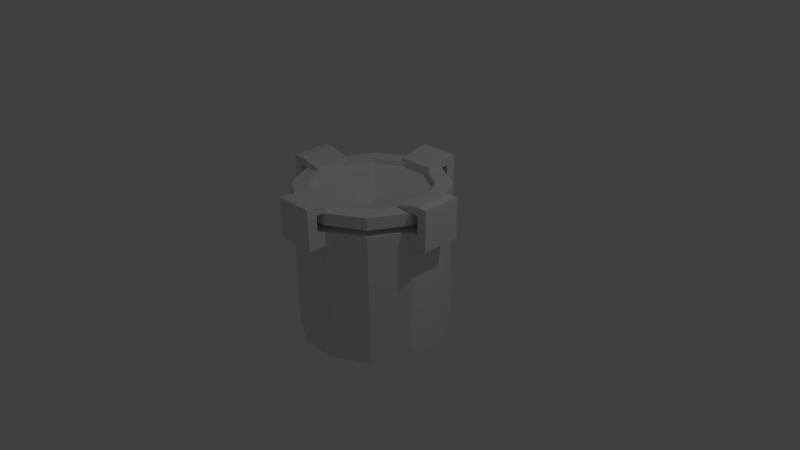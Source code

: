 # Source: Bowl.blend  (saved by Blender 2.72.0; exported with 4.5.12 LTS)
import bpy
from mathutils import Matrix  # noqa: F401  (used for matrix-valued properties, if any)

bpy.ops.wm.read_factory_settings(use_empty=True)
scene = bpy.context.scene
scene.name = 'Scene'

# ---- collections
col_collection_1 = bpy.data.collections.new('Collection 1'); scene.collection.children.link(col_collection_1)

# ---- world
world_world = bpy.data.worlds.new('World'); scene.world = world_world
world_world.color = (0.05088, 0.05088, 0.05088)
world_world.use_sun_shadow = False
world_world.sun_shadow_jitter_overblur = 0.0
world_world.cycles.sampling_method = 'MANUAL'
world_world.cycles.sample_map_resolution = 256

# ---- cameras
cam_camera = bpy.data.cameras.new('Camera')
cam_camera.clip_end = 100.0
cam_camera.lens = 35.0
cam_camera.sensor_width = 32.0
cam_camera.sensor_height = 18.0
cam_camera.ortho_scale = 7.314
cam_camera.dof.focus_distance = 0.0
cam_camera.dof.aperture_fstop = 128.0

# ---- lights
light_lamp = bpy.data.lights.new('Lamp', 'POINT')
light_lamp.transmission_factor = 0.0
light_lamp.cutoff_distance = 30.0
light_lamp.energy = 100.0
light_lamp.shadow_buffer_clip_start = 1.001
light_lamp.shadow_soft_size = 0.1
light_lamp.shadow_maximum_resolution = 0.006
light_lamp.use_absolute_resolution = True
light_lamp.cycles.use_multiple_importance_sampling = False

# ---- meshes
me_cylinder = bpy.data.meshes.new('Cylinder')
me_cylinder.from_pydata([(0.2588, 0.9659, -1.0), (0.2588, 0.9659, 1.0), (0.7071, 0.7071, -1.0), (0.7071, 0.7071, 1.0), (0.9659, 0.2588, -1.0), (0.9659, 0.2588, 1.0), (0.9659, -0.2588, -1.0), (0.9659, -0.2588, 1.0), (0.7071, -0.7071, -1.0), (0.7071, -0.7071, 1.0), (0.2588, -0.9659, -1.0), (0.2588, -0.9659, 1.0), (-0.2588, -0.9659, -1.0), (-0.2588, -0.9659, 1.0), (-0.7071, -0.7071, -1.0), (-0.7071, -0.7071, 1.0), (-0.9659, -0.2588, -1.0), (-0.9659, -0.2588, 1.0), (-0.9659, 0.2588, -1.0), (-0.9659, 0.2588, 1.0), (-0.7071, 0.7071, -1.0), (-0.7071, 0.7071, 1.0), (-0.2588, 0.9659, -1.0), (-0.2588, 0.9659, 1.0), (0.2029, 0.7572, 1.0), (0.5543, 0.5543, 1.0), (0.7572, 0.2029, 1.0), (0.7572, -0.2029, 1.0), (0.5543, -0.5543, 1.0), (0.2029, -0.7572, 1.0), (-0.2029, -0.7572, 1.0), (-0.5543, -0.5543, 1.0), (-0.7572, -0.2029, 1.0), (-0.7572, 0.2029, 1.0), (-0.5543, 0.5543, 1.0), (-0.2029, 0.7572, 1.0), (0.7071, 0.7071, 0.5748), (0.2588, 0.9659, 0.8414), (0.7071, 0.7071, 0.8414), (0.9659, 0.2588, 0.8414), (0.9659, -0.2588, 0.8414), (0.7071, -0.7071, 0.8414), (0.2588, -0.9659, 0.8414), (-0.2588, -0.9659, 0.8414), (-0.7071, -0.7071, 0.8414), (-0.9659, -0.2588, 0.8414), (-0.9659, 0.2588, 0.8414), (-0.7071, 0.7071, 0.8414), (-0.2588, 0.9659, 0.8414), (0.7071, 0.7071, 0.7518), (0.9659, 0.2588, 0.7518), (0.9659, -0.2588, 0.7518), (0.7071, -0.7071, 0.7518), (0.2588, -0.9659, 0.7518), (-0.2588, -0.9659, 0.7518), (-0.7071, -0.7071, 0.7518), (-0.9659, -0.2588, 0.7518), (-0.9659, 0.2588, 0.7518), (-0.7071, 0.7071, 0.7518), (-0.2588, 0.9659, 0.7518), (0.2588, 0.9659, 0.7518), (0.2058, 0.768, 0.7657), (0.2058, 0.768, 0.8274), (0.5622, 0.5622, 0.8274), (0.5622, 0.5622, 0.7657), (0.768, 0.2058, 0.8274), (0.768, 0.2058, 0.7657), (0.768, -0.2058, 0.8274), (0.768, -0.2058, 0.7657), (0.5622, -0.5622, 0.8274), (0.5622, -0.5622, 0.7657), (0.2058, -0.768, 0.8274), (0.2058, -0.768, 0.7657), (-0.2058, -0.768, 0.8274), (-0.2058, -0.768, 0.7657), (-0.5622, -0.5622, 0.8274), (-0.5622, -0.5622, 0.7657), (-0.768, -0.2058, 0.8274), (-0.768, -0.2058, 0.7657), (-0.768, 0.2058, 0.8274), (-0.768, 0.2058, 0.7657), (-0.5622, 0.5622, 0.8274), (-0.5622, 0.5622, 0.7657), (-0.2058, 0.768, 0.8274), (-0.2058, 0.768, 0.7657), (0.2029, 0.7572, 0.9287), (0.5543, 0.5543, 0.9287), (0.7572, 0.2029, 0.9287), (0.7572, -0.2029, 0.9287), (0.5543, -0.5543, 0.9287), (0.2029, -0.7572, 0.9287), (-0.2029, -0.7572, 0.9287), (-0.5543, -0.5543, 0.9287), (-0.7572, -0.2029, 0.9287), (-0.7572, 0.2029, 0.9287), (-0.5543, 0.5543, 0.9287), (-0.2029, 0.7572, 0.9287), (2.529e-07, -1.224e-07, 0.7356), (0.9659, 0.2588, 0.5748), (0.9659, -0.2588, 0.5748), (0.7071, -0.7071, 0.5748), (0.2588, -0.9659, 0.5748), (-0.2588, -0.9659, 0.5748), (-0.7071, -0.7071, 0.5748), (-0.9659, -0.2588, 0.5748), (-0.9659, 0.2588, 0.5748), (-0.7071, 0.7071, 0.5748), (-0.2588, 0.9659, 0.5748), (0.2588, 0.9659, 0.5748), (1.072, 0.2588, 0.5748), (1.072, 0.2588, 0.7518), (1.072, -0.2588, 0.7518), (1.072, -0.2588, 0.5748), (0.2588, -1.072, 0.5748), (0.2588, -1.072, 0.7518), (-0.2588, -1.072, 0.7518), (-0.2588, -1.072, 0.5748), (-1.072, -0.2588, 0.5748), (-1.072, -0.2588, 0.7518), (-1.072, 0.2588, 0.7518), (-1.072, 0.2588, 0.5748), (-0.2588, 1.072, 0.5748), (-0.2588, 1.072, 0.7518), (0.2588, 1.072, 0.7518), (0.2588, 1.072, 0.5748), (1.203, 0.2588, 0.5748), (1.203, 0.2588, 0.7518), (1.203, -0.2588, 0.7518), (1.203, -0.2588, 0.5748), (0.2588, -1.203, 0.5748), (0.2588, -1.203, 0.7518), (-0.2588, -1.203, 0.7518), (-0.2588, -1.203, 0.5748), (-1.203, -0.2588, 0.5748), (-1.203, -0.2588, 0.7518), (-1.203, 0.2588, 0.7518), (-1.203, 0.2588, 0.5748), (-0.2588, 1.203, 0.5748), (-0.2588, 1.203, 0.7518), (0.2588, 1.203, 0.7518), (0.2588, 1.203, 0.5748), (1.072, 0.2588, 0.9965), (1.072, -0.2588, 0.9965), (0.2588, -1.072, 0.9965), (-0.2588, -1.072, 0.9965), (-1.072, -0.2588, 0.9965), (-1.072, 0.2588, 0.9965), (-0.2588, 1.072, 0.9965), (0.2588, 1.072, 0.9965), (1.203, 0.2588, 0.9965), (1.203, -0.2588, 0.9965), (0.2588, -1.203, 0.9965), (-0.2588, -1.203, 0.9965), (-1.203, -0.2588, 0.9965), (-1.203, 0.2588, 0.9965), (-0.2588, 1.203, 0.9965), (0.2588, 1.203, 0.9965), (1.072, 0.2588, 1.108), (1.072, -0.2588, 1.108), (0.2588, -1.072, 1.108), (-0.2588, -1.072, 1.108), (-1.072, -0.2588, 1.108), (-1.072, 0.2588, 1.108), (-0.2588, 1.072, 1.108), (0.2588, 1.072, 1.108), (1.203, 0.2588, 1.108), (1.203, -0.2588, 1.108), (0.2588, -1.203, 1.108), (-0.2588, -1.203, 1.108), (-1.203, -0.2588, 1.108), (-1.203, 0.2588, 1.108), (-0.2588, 1.203, 1.108), (0.2588, 1.203, 1.108), (-0.7561, -0.251, 0.9972), (-0.7561, 0.251, 0.9972), (-0.7561, 0.251, 1.045), (-0.7561, -0.251, 1.045), (0.7561, 0.251, 0.9972), (0.7561, -0.251, 0.9972), (0.7561, -0.251, 1.045), (0.7561, 0.251, 1.045), (-0.251, 0.7561, 0.9972), (0.251, 0.7561, 0.9972), (0.251, 0.7561, 1.045), (-0.251, 0.7561, 1.045), (0.251, -0.7561, 0.9972), (-0.251, -0.7561, 0.9972), (-0.251, -0.7561, 1.045), (0.251, -0.7561, 1.045)], [], [(37, 1, 3, 38), (38, 3, 5, 39), (39, 5, 7, 40), (40, 7, 9, 41), (41, 9, 11, 42), (42, 11, 13, 43), (43, 13, 15, 44), (44, 15, 17, 45), (45, 17, 19, 46), (46, 19, 21, 47), (3, 1, 24, 25), (48, 23, 1, 37), (47, 21, 23, 48), (0, 2, 4, 6, 8, 10, 12, 14, 16, 18, 20, 22), (5, 3, 25, 26), (7, 5, 26, 27), (9, 7, 27, 28), (11, 9, 28, 29), (13, 11, 29, 30), (15, 13, 30, 31), (17, 15, 31, 32), (19, 17, 32, 33), (21, 19, 33, 34), (23, 21, 34, 35), (1, 23, 35, 24), (25, 24, 85, 86), (26, 25, 86, 87), (27, 26, 87, 88), (28, 27, 88, 89), (29, 28, 89, 90), (30, 29, 90, 91), (31, 30, 91, 92), (32, 31, 92, 93), (33, 32, 93, 94), (34, 33, 94, 95), (35, 34, 95, 96), (24, 35, 96, 85), (62, 37, 38, 63), (63, 38, 39, 65), (65, 39, 40, 67), (67, 40, 41, 69), (69, 41, 42, 71), (71, 42, 43, 73), (73, 43, 44, 75), (75, 44, 45, 77), (77, 45, 46, 79), (79, 46, 47, 81), (83, 48, 37, 62), (81, 47, 48, 83), (108, 60, 49, 36), (36, 49, 50, 98), (112, 128, 127, 111), (99, 51, 52, 100), (100, 52, 53, 101), (115, 131, 152, 144), (102, 54, 55, 103), (103, 55, 56, 104), (110, 126, 125, 109), (105, 57, 58, 106), (125, 126, 127, 128), (106, 58, 59, 107), (60, 61, 64, 49), (61, 62, 63, 64), (49, 64, 66, 50), (64, 63, 65, 66), (50, 66, 68, 51), (66, 65, 67, 68), (51, 68, 70, 52), (68, 67, 69, 70), (52, 70, 72, 53), (70, 69, 71, 72), (53, 72, 74, 54), (72, 71, 73, 74), (54, 74, 76, 55), (74, 73, 75, 76), (55, 76, 78, 56), (76, 75, 77, 78), (56, 78, 80, 57), (78, 77, 79, 80), (57, 80, 82, 58), (80, 79, 81, 82), (59, 84, 61, 60), (84, 83, 62, 61), (58, 82, 84, 59), (82, 81, 83, 84), (97, 94, 93), (88, 97, 89), (87, 97, 88), (97, 96, 95), (97, 93, 92), (97, 95, 94), (87, 86, 97), (97, 92, 91), (85, 96, 97), (89, 97, 90), (86, 85, 97), (90, 97, 91), (0, 108, 36, 2), (2, 36, 98, 4), (4, 98, 99, 6), (6, 99, 100, 8), (8, 100, 101, 10), (10, 101, 102, 12), (12, 102, 103, 14), (14, 103, 104, 16), (16, 104, 105, 18), (18, 105, 106, 20), (22, 107, 108, 0), (20, 106, 107, 22), (150, 149, 165, 166), (50, 110, 109, 98), (51, 111, 110, 50), (99, 112, 111, 51), (98, 109, 112, 99), (142, 150, 166, 158), (53, 114, 113, 101), (54, 115, 114, 53), (102, 116, 115, 54), (101, 113, 116, 102), (151, 143, 159, 167), (56, 118, 117, 104), (57, 119, 118, 56), (105, 120, 119, 57), (104, 117, 120, 105), (154, 153, 169, 170), (59, 122, 121, 107), (60, 123, 122, 59), (108, 124, 123, 60), (107, 121, 124, 108), (109, 125, 128, 112), (129, 130, 131, 132), (114, 130, 129, 113), (118, 119, 146, 145), (116, 132, 131, 115), (113, 129, 132, 116), (133, 134, 135, 136), (118, 134, 133, 117), (134, 118, 145, 153), (120, 136, 135, 119), (117, 133, 136, 120), (137, 138, 139, 140), (122, 138, 137, 121), (131, 130, 151, 152), (124, 140, 139, 123), (121, 137, 140, 124), (139, 138, 155, 156), (127, 126, 149, 150), (130, 114, 143, 151), (114, 115, 144, 143), (123, 139, 156, 148), (111, 127, 150, 142), (135, 134, 153, 154), (138, 122, 147, 155), (122, 123, 148, 147), (126, 110, 141, 149), (110, 111, 142, 141), (119, 135, 154, 146), (164, 172, 171, 163), (162, 170, 169, 161), (160, 168, 167, 159), (158, 166, 165, 157), (148, 156, 172, 164), (156, 155, 171, 172), (153, 145, 161, 169), (144, 152, 168, 160), (152, 151, 167, 168), (149, 141, 157, 165), (155, 147, 163, 171), (146, 154, 170, 162), (173, 174, 175, 176), (146, 174, 173, 145), (162, 175, 174, 146), (161, 176, 175, 162), (145, 173, 176, 161), (177, 178, 179, 180), (142, 178, 177, 141), (158, 179, 178, 142), (157, 180, 179, 158), (141, 177, 180, 157), (181, 182, 183, 184), (148, 182, 181, 147), (164, 183, 182, 148), (163, 184, 183, 164), (147, 181, 184, 163), (185, 186, 187, 188), (144, 186, 185, 143), (160, 187, 186, 144), (159, 188, 187, 160), (143, 185, 188, 159)])
me_cylinder.use_remesh_preserve_volume = False
me_cylinder.use_remesh_preserve_attributes = False
me_cylinder.use_mirror_vertex_groups = False
me_cylinder.update()

# ---- objects
ob_cylinder = bpy.data.objects.new('Cylinder', me_cylinder)
ob_lamp = bpy.data.objects.new('Lamp', light_lamp)
ob_camera = bpy.data.objects.new('Camera', cam_camera)

# ---- transforms, parenting, visibility, modifiers, constraints
ob_cylinder.location = (0.0, 0.0, 0.0)
ob_cylinder.lineart.crease_threshold = 0.0
ob_lamp.location = (4.076, 1.005, 5.904)
ob_lamp.rotation_euler = (0.6503, 0.05522, 1.866)
ob_lamp.lock_rotations_4d = False
ob_lamp.empty_display_type = 'ARROWS'
ob_lamp.color = (0.0, 0.0, 0.0, 0.0)
ob_lamp.lineart.crease_threshold = 0.0
ob_camera.location = (7.481, -6.508, 5.344)
ob_camera.rotation_euler = (1.109, 0.01082, 0.8149)
ob_camera.lock_rotations_4d = False
ob_camera.empty_display_type = 'ARROWS'
ob_camera.color = (0.0, 0.0, 0.0, 0.0)
ob_camera.display_type = 'WIRE'
ob_camera.lineart.crease_threshold = 0.0

# ---- collection membership
col_collection_1.objects.link(ob_cylinder)
col_collection_1.objects.link(ob_lamp)
col_collection_1.objects.link(ob_camera)

# ---- scene / render settings (as saved in the file)
scene.camera = ob_camera
scene.frame_start = 1; scene.frame_end = 250; scene.frame_set(1)
scene.render.engine = 'BLENDER_EEVEE_NEXT'
scene.render.resolution_percentage = 50
scene.render.dither_intensity = 0.0
scene.cycles.use_denoising = False
scene.cycles.samples = 10
scene.cycles.sampling_pattern = 'TABULATED_SOBOL'
scene.cycles.light_sampling_threshold = 0.0
scene.cycles.use_adaptive_sampling = False
scene.cycles.use_light_tree = False
scene.cycles.blur_glossy = 0.0
scene.cycles.pixel_filter_type = 'GAUSSIAN'
scene.cycles.sample_clamp_indirect = 0.0
scene.view_settings.view_transform = 'Standard'
bpy.context.view_layer.update()
